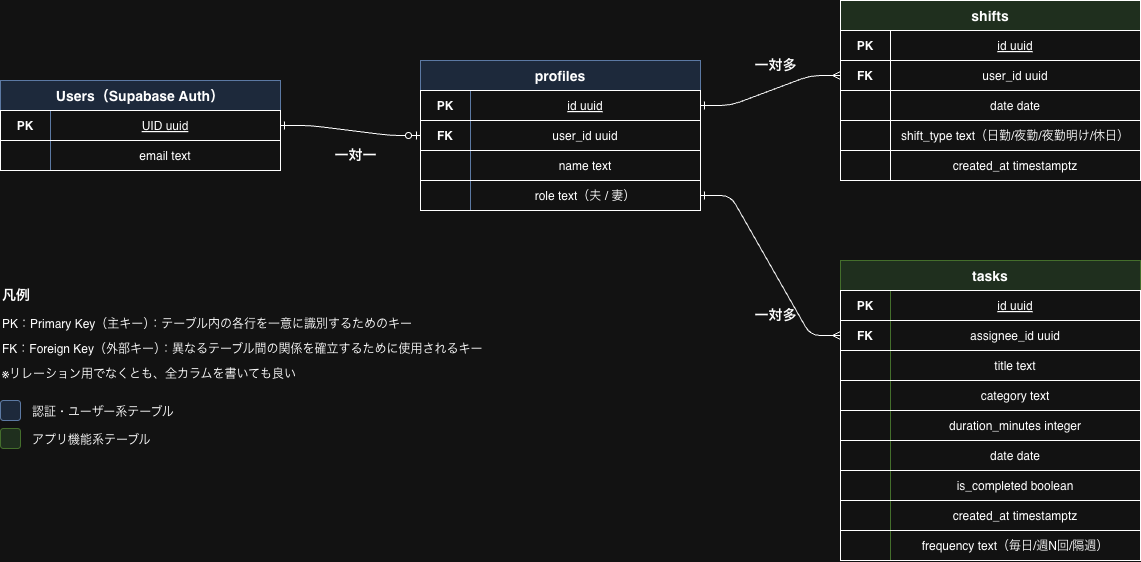

The diagram above was exported from draw.io. Its source (the exported page's mxGraphModel, read from the mxfile embedded in the PNG):
<mxGraphModel dx="1697" dy="1187" grid="1" gridSize="10" guides="1" tooltips="1" connect="1" arrows="1" fold="1" page="1" pageScale="1" pageWidth="1600" pageHeight="900" math="0" shadow="0">
  <root>
    <mxCell id="0" />
    <mxCell id="1" parent="0" />
    <mxCell id="t1" parent="1" style="shape=table;startSize=30;container=1;collapsible=0;childLayout=tableLayout;fixedRows=1;rowLines=1;fontStyle=1;align=center;resizeLast=0;fontSize=14;fillColor=#dae8fc;strokeColor=#6c8ebf;" value="Users（Supabase Auth）" vertex="1">
      <mxGeometry height="90" width="280" x="80" y="200" as="geometry" />
    </mxCell>
    <mxCell id="t1r1" parent="t1" style="shape=tableRow;horizontal=0;startSize=0;swimlaneHead=0;swimlaneBody=0;fillColor=none;collapsible=0;dropTarget=0;points=[[0,0.5],[1,0.5]];portConstraint=eastwest;fontSize=12;" value="" vertex="1">
      <mxGeometry height="30" width="280" y="30" as="geometry" />
    </mxCell>
    <mxCell id="t1r1c1" parent="t1r1" style="shape=partialRectangle;connectable=0;fillColor=none;top=0;left=0;bottom=0;right=0;fontStyle=1;overflow=hidden;fontSize=12;" value="PK" vertex="1">
      <mxGeometry height="30" width="50" as="geometry">
        <mxRectangle height="30" width="50" as="alternateBounds" />
      </mxGeometry>
    </mxCell>
    <mxCell id="t1r1c2" parent="t1r1" style="shape=partialRectangle;connectable=0;fillColor=none;top=0;left=0;bottom=0;right=0;overflow=hidden;fontSize=12;fontStyle=4;" value="UID uuid" vertex="1">
      <mxGeometry height="30" width="230" x="50" as="geometry">
        <mxRectangle height="30" width="230" as="alternateBounds" />
      </mxGeometry>
    </mxCell>
    <mxCell id="t1r2" parent="t1" style="shape=tableRow;horizontal=0;startSize=0;swimlaneHead=0;swimlaneBody=0;fillColor=none;collapsible=0;dropTarget=0;points=[[0,0.5],[1,0.5]];portConstraint=eastwest;fontSize=12;" value="" vertex="1">
      <mxGeometry height="30" width="280" y="60" as="geometry" />
    </mxCell>
    <mxCell id="t1r2c1" parent="t1r2" style="shape=partialRectangle;connectable=0;fillColor=none;top=0;left=0;bottom=0;right=0;overflow=hidden;fontSize=12;" value="" vertex="1">
      <mxGeometry height="30" width="50" as="geometry">
        <mxRectangle height="30" width="50" as="alternateBounds" />
      </mxGeometry>
    </mxCell>
    <mxCell id="t1r2c2" parent="t1r2" style="shape=partialRectangle;connectable=0;fillColor=none;top=0;left=0;bottom=0;right=0;overflow=hidden;fontSize=12;" value="email text" vertex="1">
      <mxGeometry height="30" width="230" x="50" as="geometry">
        <mxRectangle height="30" width="230" as="alternateBounds" />
      </mxGeometry>
    </mxCell>
    <mxCell id="t2" parent="1" style="shape=table;startSize=30;container=1;collapsible=0;childLayout=tableLayout;fixedRows=1;rowLines=1;fontStyle=1;align=center;resizeLast=0;fontSize=14;fillColor=#dae8fc;strokeColor=#6c8ebf;" value="profiles" vertex="1">
      <mxGeometry height="150" width="280" x="500" y="180" as="geometry" />
    </mxCell>
    <mxCell id="t2r1" parent="t2" style="shape=tableRow;horizontal=0;startSize=0;swimlaneHead=0;swimlaneBody=0;fillColor=none;collapsible=0;dropTarget=0;points=[[0,0.5],[1,0.5]];portConstraint=eastwest;fontSize=12;" value="" vertex="1">
      <mxGeometry height="30" width="280" y="30" as="geometry" />
    </mxCell>
    <mxCell id="t2r1c1" parent="t2r1" style="shape=partialRectangle;connectable=0;fillColor=none;top=0;left=0;bottom=0;right=0;fontStyle=1;overflow=hidden;fontSize=12;" value="PK" vertex="1">
      <mxGeometry height="30" width="50" as="geometry">
        <mxRectangle height="30" width="50" as="alternateBounds" />
      </mxGeometry>
    </mxCell>
    <mxCell id="t2r1c2" parent="t2r1" style="shape=partialRectangle;connectable=0;fillColor=none;top=0;left=0;bottom=0;right=0;overflow=hidden;fontSize=12;fontStyle=4;" value="id uuid" vertex="1">
      <mxGeometry height="30" width="230" x="50" as="geometry">
        <mxRectangle height="30" width="230" as="alternateBounds" />
      </mxGeometry>
    </mxCell>
    <mxCell id="t2r2" parent="t2" style="shape=tableRow;horizontal=0;startSize=0;swimlaneHead=0;swimlaneBody=0;fillColor=none;collapsible=0;dropTarget=0;points=[[0,0.5],[1,0.5]];portConstraint=eastwest;fontSize=12;" value="" vertex="1">
      <mxGeometry height="30" width="280" y="60" as="geometry" />
    </mxCell>
    <mxCell id="t2r2c1" parent="t2r2" style="shape=partialRectangle;connectable=0;fillColor=none;top=0;left=0;bottom=0;right=0;fontStyle=1;overflow=hidden;fontSize=12;" value="FK" vertex="1">
      <mxGeometry height="30" width="50" as="geometry">
        <mxRectangle height="30" width="50" as="alternateBounds" />
      </mxGeometry>
    </mxCell>
    <mxCell id="t2r2c2" parent="t2r2" style="shape=partialRectangle;connectable=0;fillColor=none;top=0;left=0;bottom=0;right=0;overflow=hidden;fontSize=12;" value="user_id uuid" vertex="1">
      <mxGeometry height="30" width="230" x="50" as="geometry">
        <mxRectangle height="30" width="230" as="alternateBounds" />
      </mxGeometry>
    </mxCell>
    <mxCell id="t2r3" parent="t2" style="shape=tableRow;horizontal=0;startSize=0;swimlaneHead=0;swimlaneBody=0;fillColor=none;collapsible=0;dropTarget=0;points=[[0,0.5],[1,0.5]];portConstraint=eastwest;fontSize=12;" value="" vertex="1">
      <mxGeometry height="30" width="280" y="90" as="geometry" />
    </mxCell>
    <mxCell id="t2r3c1" parent="t2r3" style="shape=partialRectangle;connectable=0;fillColor=none;top=0;left=0;bottom=0;right=0;overflow=hidden;fontSize=12;" value="" vertex="1">
      <mxGeometry height="30" width="50" as="geometry">
        <mxRectangle height="30" width="50" as="alternateBounds" />
      </mxGeometry>
    </mxCell>
    <mxCell id="t2r3c2" parent="t2r3" style="shape=partialRectangle;connectable=0;fillColor=none;top=0;left=0;bottom=0;right=0;overflow=hidden;fontSize=12;" value="name text" vertex="1">
      <mxGeometry height="30" width="230" x="50" as="geometry">
        <mxRectangle height="30" width="230" as="alternateBounds" />
      </mxGeometry>
    </mxCell>
    <mxCell id="t2r4" parent="t2" style="shape=tableRow;horizontal=0;startSize=0;swimlaneHead=0;swimlaneBody=0;fillColor=none;collapsible=0;dropTarget=0;points=[[0,0.5],[1,0.5]];portConstraint=eastwest;fontSize=12;" value="" vertex="1">
      <mxGeometry height="30" width="280" y="120" as="geometry" />
    </mxCell>
    <mxCell id="t2r4c1" parent="t2r4" style="shape=partialRectangle;connectable=0;fillColor=none;top=0;left=0;bottom=0;right=0;overflow=hidden;fontSize=12;" value="" vertex="1">
      <mxGeometry height="30" width="50" as="geometry">
        <mxRectangle height="30" width="50" as="alternateBounds" />
      </mxGeometry>
    </mxCell>
    <mxCell id="t2r4c2" parent="t2r4" style="shape=partialRectangle;connectable=0;fillColor=none;top=0;left=0;bottom=0;right=0;overflow=hidden;fontSize=12;" value="role text（夫 / 妻）" vertex="1">
      <mxGeometry height="30" width="230" x="50" as="geometry">
        <mxRectangle height="30" width="230" as="alternateBounds" />
      </mxGeometry>
    </mxCell>
    <mxCell id="t3" parent="1" style="shape=table;startSize=30;container=1;collapsible=0;childLayout=tableLayout;fixedRows=1;rowLines=1;fontStyle=1;align=center;resizeLast=0;fontSize=14;fillColor=#d5e8d4;strokeColor=default;" value="shifts" vertex="1">
      <mxGeometry height="180" width="300" x="920" y="120" as="geometry" />
    </mxCell>
    <mxCell id="t3r1" parent="t3" style="shape=tableRow;horizontal=0;startSize=0;swimlaneHead=0;swimlaneBody=0;fillColor=none;collapsible=0;dropTarget=0;points=[[0,0.5],[1,0.5]];portConstraint=eastwest;fontSize=12;" value="" vertex="1">
      <mxGeometry height="30" width="300" y="30" as="geometry" />
    </mxCell>
    <mxCell id="t3r1c1" parent="t3r1" style="shape=partialRectangle;connectable=0;fillColor=none;top=0;left=0;bottom=0;right=0;fontStyle=1;overflow=hidden;fontSize=12;" value="PK" vertex="1">
      <mxGeometry height="30" width="50" as="geometry">
        <mxRectangle height="30" width="50" as="alternateBounds" />
      </mxGeometry>
    </mxCell>
    <mxCell id="t3r1c2" parent="t3r1" style="shape=partialRectangle;connectable=0;fillColor=none;top=0;left=0;bottom=0;right=0;overflow=hidden;fontSize=12;fontStyle=4;" value="id uuid" vertex="1">
      <mxGeometry height="30" width="250" x="50" as="geometry">
        <mxRectangle height="30" width="250" as="alternateBounds" />
      </mxGeometry>
    </mxCell>
    <mxCell id="t3r2" parent="t3" style="shape=tableRow;horizontal=0;startSize=0;swimlaneHead=0;swimlaneBody=0;fillColor=none;collapsible=0;dropTarget=0;points=[[0,0.5],[1,0.5]];portConstraint=eastwest;fontSize=12;" value="" vertex="1">
      <mxGeometry height="30" width="300" y="60" as="geometry" />
    </mxCell>
    <mxCell id="t3r2c1" parent="t3r2" style="shape=partialRectangle;connectable=0;fillColor=none;top=0;left=0;bottom=0;right=0;fontStyle=1;overflow=hidden;fontSize=12;" value="FK" vertex="1">
      <mxGeometry height="30" width="50" as="geometry">
        <mxRectangle height="30" width="50" as="alternateBounds" />
      </mxGeometry>
    </mxCell>
    <mxCell id="t3r2c2" parent="t3r2" style="shape=partialRectangle;connectable=0;fillColor=none;top=0;left=0;bottom=0;right=0;overflow=hidden;fontSize=12;" value="user_id uuid" vertex="1">
      <mxGeometry height="30" width="250" x="50" as="geometry">
        <mxRectangle height="30" width="250" as="alternateBounds" />
      </mxGeometry>
    </mxCell>
    <mxCell id="t3r3" parent="t3" style="shape=tableRow;horizontal=0;startSize=0;swimlaneHead=0;swimlaneBody=0;fillColor=none;collapsible=0;dropTarget=0;points=[[0,0.5],[1,0.5]];portConstraint=eastwest;fontSize=12;" value="" vertex="1">
      <mxGeometry height="30" width="300" y="90" as="geometry" />
    </mxCell>
    <mxCell id="t3r3c1" parent="t3r3" style="shape=partialRectangle;connectable=0;fillColor=none;top=0;left=0;bottom=0;right=0;overflow=hidden;fontSize=12;" value="" vertex="1">
      <mxGeometry height="30" width="50" as="geometry">
        <mxRectangle height="30" width="50" as="alternateBounds" />
      </mxGeometry>
    </mxCell>
    <mxCell id="t3r3c2" parent="t3r3" style="shape=partialRectangle;connectable=0;fillColor=none;top=0;left=0;bottom=0;right=0;overflow=hidden;fontSize=12;strokeColor=inherit;" value="date date" vertex="1">
      <mxGeometry height="30" width="250" x="50" as="geometry">
        <mxRectangle height="30" width="250" as="alternateBounds" />
      </mxGeometry>
    </mxCell>
    <mxCell id="t3r4" parent="t3" style="shape=tableRow;horizontal=0;startSize=0;swimlaneHead=0;swimlaneBody=0;fillColor=none;collapsible=0;dropTarget=0;points=[[0,0.5],[1,0.5]];portConstraint=eastwest;fontSize=12;" value="" vertex="1">
      <mxGeometry height="30" width="300" y="120" as="geometry" />
    </mxCell>
    <mxCell id="t3r4c1" parent="t3r4" style="shape=partialRectangle;connectable=0;fillColor=none;top=0;left=0;bottom=0;right=0;overflow=hidden;fontSize=12;" value="" vertex="1">
      <mxGeometry height="30" width="50" as="geometry">
        <mxRectangle height="30" width="50" as="alternateBounds" />
      </mxGeometry>
    </mxCell>
    <mxCell id="t3r4c2" parent="t3r4" style="shape=partialRectangle;connectable=0;fillColor=none;top=0;left=0;bottom=0;right=0;overflow=hidden;fontSize=12;" value="shift_type text（日勤/夜勤/夜勤明け/休日）" vertex="1">
      <mxGeometry height="30" width="250" x="50" as="geometry">
        <mxRectangle height="30" width="250" as="alternateBounds" />
      </mxGeometry>
    </mxCell>
    <mxCell id="t3r5" parent="t3" style="shape=tableRow;horizontal=0;startSize=0;swimlaneHead=0;swimlaneBody=0;fillColor=none;collapsible=0;dropTarget=0;points=[[0,0.5],[1,0.5]];portConstraint=eastwest;fontSize=12;" value="" vertex="1">
      <mxGeometry height="30" width="300" y="150" as="geometry" />
    </mxCell>
    <mxCell id="t3r5c1" parent="t3r5" style="shape=partialRectangle;connectable=0;fillColor=none;top=0;left=0;bottom=0;right=0;overflow=hidden;fontSize=12;" value="" vertex="1">
      <mxGeometry height="30" width="50" as="geometry">
        <mxRectangle height="30" width="50" as="alternateBounds" />
      </mxGeometry>
    </mxCell>
    <mxCell id="t3r5c2" parent="t3r5" style="shape=partialRectangle;connectable=0;fillColor=none;top=0;left=0;bottom=0;right=0;overflow=hidden;fontSize=12;" value="created_at timestamptz" vertex="1">
      <mxGeometry height="30" width="250" x="50" as="geometry">
        <mxRectangle height="30" width="250" as="alternateBounds" />
      </mxGeometry>
    </mxCell>
    <mxCell id="t4" parent="1" style="shape=table;startSize=30;container=1;collapsible=0;childLayout=tableLayout;fixedRows=1;rowLines=1;fontStyle=1;align=center;resizeLast=0;fontSize=14;fillColor=#d5e8d4;strokeColor=#82b366;" value="tasks" vertex="1">
      <mxGeometry height="300" width="300" x="920" y="380" as="geometry" />
    </mxCell>
    <mxCell id="t4r1" parent="t4" style="shape=tableRow;horizontal=0;startSize=0;swimlaneHead=0;swimlaneBody=0;fillColor=none;collapsible=0;dropTarget=0;points=[[0,0.5],[1,0.5]];portConstraint=eastwest;fontSize=12;" value="" vertex="1">
      <mxGeometry height="30" width="300" y="30" as="geometry" />
    </mxCell>
    <mxCell id="t4r1c1" parent="t4r1" style="shape=partialRectangle;connectable=0;fillColor=none;top=0;left=0;bottom=0;right=0;fontStyle=1;overflow=hidden;fontSize=12;" value="PK" vertex="1">
      <mxGeometry height="30" width="50" as="geometry">
        <mxRectangle height="30" width="50" as="alternateBounds" />
      </mxGeometry>
    </mxCell>
    <mxCell id="t4r1c2" parent="t4r1" style="shape=partialRectangle;connectable=0;fillColor=none;top=0;left=0;bottom=0;right=0;overflow=hidden;fontSize=12;fontStyle=4;" value="id uuid" vertex="1">
      <mxGeometry height="30" width="250" x="50" as="geometry">
        <mxRectangle height="30" width="250" as="alternateBounds" />
      </mxGeometry>
    </mxCell>
    <mxCell id="t4r2" parent="t4" style="shape=tableRow;horizontal=0;startSize=0;swimlaneHead=0;swimlaneBody=0;fillColor=none;collapsible=0;dropTarget=0;points=[[0,0.5],[1,0.5]];portConstraint=eastwest;fontSize=12;" value="" vertex="1">
      <mxGeometry height="30" width="300" y="60" as="geometry" />
    </mxCell>
    <mxCell id="t4r2c1" parent="t4r2" style="shape=partialRectangle;connectable=0;fillColor=none;top=0;left=0;bottom=0;right=0;fontStyle=1;overflow=hidden;fontSize=12;" value="FK" vertex="1">
      <mxGeometry height="30" width="50" as="geometry">
        <mxRectangle height="30" width="50" as="alternateBounds" />
      </mxGeometry>
    </mxCell>
    <mxCell id="t4r2c2" parent="t4r2" style="shape=partialRectangle;connectable=0;fillColor=none;top=0;left=0;bottom=0;right=0;overflow=hidden;fontSize=12;" value="assignee_id uuid" vertex="1">
      <mxGeometry height="30" width="250" x="50" as="geometry">
        <mxRectangle height="30" width="250" as="alternateBounds" />
      </mxGeometry>
    </mxCell>
    <mxCell id="t4r3" parent="t4" style="shape=tableRow;horizontal=0;startSize=0;swimlaneHead=0;swimlaneBody=0;fillColor=none;collapsible=0;dropTarget=0;points=[[0,0.5],[1,0.5]];portConstraint=eastwest;fontSize=12;" value="" vertex="1">
      <mxGeometry height="30" width="300" y="90" as="geometry" />
    </mxCell>
    <mxCell id="t4r3c1" parent="t4r3" style="shape=partialRectangle;connectable=0;fillColor=none;top=0;left=0;bottom=0;right=0;overflow=hidden;fontSize=12;" value="" vertex="1">
      <mxGeometry height="30" width="50" as="geometry">
        <mxRectangle height="30" width="50" as="alternateBounds" />
      </mxGeometry>
    </mxCell>
    <mxCell id="t4r3c2" parent="t4r3" style="shape=partialRectangle;connectable=0;fillColor=none;top=0;left=0;bottom=0;right=0;overflow=hidden;fontSize=12;" value="title text" vertex="1">
      <mxGeometry height="30" width="250" x="50" as="geometry">
        <mxRectangle height="30" width="250" as="alternateBounds" />
      </mxGeometry>
    </mxCell>
    <mxCell id="t4r4" parent="t4" style="shape=tableRow;horizontal=0;startSize=0;swimlaneHead=0;swimlaneBody=0;fillColor=none;collapsible=0;dropTarget=0;points=[[0,0.5],[1,0.5]];portConstraint=eastwest;fontSize=12;" value="" vertex="1">
      <mxGeometry height="30" width="300" y="120" as="geometry" />
    </mxCell>
    <mxCell id="t4r4c1" parent="t4r4" style="shape=partialRectangle;connectable=0;fillColor=none;top=0;left=0;bottom=0;right=0;overflow=hidden;fontSize=12;" value="" vertex="1">
      <mxGeometry height="30" width="50" as="geometry">
        <mxRectangle height="30" width="50" as="alternateBounds" />
      </mxGeometry>
    </mxCell>
    <mxCell id="t4r4c2" parent="t4r4" style="shape=partialRectangle;connectable=0;fillColor=none;top=0;left=0;bottom=0;right=0;overflow=hidden;fontSize=12;" value="category text" vertex="1">
      <mxGeometry height="30" width="250" x="50" as="geometry">
        <mxRectangle height="30" width="250" as="alternateBounds" />
      </mxGeometry>
    </mxCell>
    <mxCell id="t4r5" parent="t4" style="shape=tableRow;horizontal=0;startSize=0;swimlaneHead=0;swimlaneBody=0;fillColor=none;collapsible=0;dropTarget=0;points=[[0,0.5],[1,0.5]];portConstraint=eastwest;fontSize=12;" value="" vertex="1">
      <mxGeometry height="30" width="300" y="150" as="geometry" />
    </mxCell>
    <mxCell id="t4r5c1" parent="t4r5" style="shape=partialRectangle;connectable=0;fillColor=none;top=0;left=0;bottom=0;right=0;overflow=hidden;fontSize=12;" value="" vertex="1">
      <mxGeometry height="30" width="50" as="geometry">
        <mxRectangle height="30" width="50" as="alternateBounds" />
      </mxGeometry>
    </mxCell>
    <mxCell id="t4r5c2" parent="t4r5" style="shape=partialRectangle;connectable=0;fillColor=none;top=0;left=0;bottom=0;right=0;overflow=hidden;fontSize=12;" value="duration_minutes integer" vertex="1">
      <mxGeometry height="30" width="250" x="50" as="geometry">
        <mxRectangle height="30" width="250" as="alternateBounds" />
      </mxGeometry>
    </mxCell>
    <mxCell id="t4r6" parent="t4" style="shape=tableRow;horizontal=0;startSize=0;swimlaneHead=0;swimlaneBody=0;fillColor=none;collapsible=0;dropTarget=0;points=[[0,0.5],[1,0.5]];portConstraint=eastwest;fontSize=12;" value="" vertex="1">
      <mxGeometry height="30" width="300" y="180" as="geometry" />
    </mxCell>
    <mxCell id="t4r6c1" parent="t4r6" style="shape=partialRectangle;connectable=0;fillColor=none;top=0;left=0;bottom=0;right=0;overflow=hidden;fontSize=12;" value="" vertex="1">
      <mxGeometry height="30" width="50" as="geometry">
        <mxRectangle height="30" width="50" as="alternateBounds" />
      </mxGeometry>
    </mxCell>
    <mxCell id="t4r6c2" parent="t4r6" style="shape=partialRectangle;connectable=0;fillColor=none;top=0;left=0;bottom=0;right=0;overflow=hidden;fontSize=12;" value="date date" vertex="1">
      <mxGeometry height="30" width="250" x="50" as="geometry">
        <mxRectangle height="30" width="250" as="alternateBounds" />
      </mxGeometry>
    </mxCell>
    <mxCell id="t4r7" parent="t4" style="shape=tableRow;horizontal=0;startSize=0;swimlaneHead=0;swimlaneBody=0;fillColor=none;collapsible=0;dropTarget=0;points=[[0,0.5],[1,0.5]];portConstraint=eastwest;fontSize=12;" value="" vertex="1">
      <mxGeometry height="30" width="300" y="210" as="geometry" />
    </mxCell>
    <mxCell id="t4r7c1" parent="t4r7" style="shape=partialRectangle;connectable=0;fillColor=none;top=0;left=0;bottom=0;right=0;overflow=hidden;fontSize=12;" value="" vertex="1">
      <mxGeometry height="30" width="50" as="geometry">
        <mxRectangle height="30" width="50" as="alternateBounds" />
      </mxGeometry>
    </mxCell>
    <mxCell id="t4r7c2" parent="t4r7" style="shape=partialRectangle;connectable=0;fillColor=none;top=0;left=0;bottom=0;right=0;overflow=hidden;fontSize=12;" value="is_completed boolean" vertex="1">
      <mxGeometry height="30" width="250" x="50" as="geometry">
        <mxRectangle height="30" width="250" as="alternateBounds" />
      </mxGeometry>
    </mxCell>
    <mxCell id="t4r8" parent="t4" style="shape=tableRow;horizontal=0;startSize=0;swimlaneHead=0;swimlaneBody=0;fillColor=none;collapsible=0;dropTarget=0;points=[[0,0.5],[1,0.5]];portConstraint=eastwest;fontSize=12;" value="" vertex="1">
      <mxGeometry height="30" width="300" y="240" as="geometry" />
    </mxCell>
    <mxCell id="t4r8c1" parent="t4r8" style="shape=partialRectangle;connectable=0;fillColor=none;top=0;left=0;bottom=0;right=0;overflow=hidden;fontSize=12;" value="" vertex="1">
      <mxGeometry height="30" width="50" as="geometry">
        <mxRectangle height="30" width="50" as="alternateBounds" />
      </mxGeometry>
    </mxCell>
    <mxCell id="t4r8c2" parent="t4r8" style="shape=partialRectangle;connectable=0;fillColor=none;top=0;left=0;bottom=0;right=0;overflow=hidden;fontSize=12;" value="created_at timestamptz" vertex="1">
      <mxGeometry height="30" width="250" x="50" as="geometry">
        <mxRectangle height="30" width="250" as="alternateBounds" />
      </mxGeometry>
    </mxCell>
    <mxCell id="t4r9" parent="t4" style="shape=tableRow;horizontal=0;startSize=0;swimlaneHead=0;swimlaneBody=0;fillColor=none;collapsible=0;dropTarget=0;points=[[0,0.5],[1,0.5]];portConstraint=eastwest;fontSize=12;" value="" vertex="1">
      <mxGeometry height="30" width="300" y="270" as="geometry" />
    </mxCell>
    <mxCell id="t4r9c1" parent="t4r9" style="shape=partialRectangle;connectable=0;fillColor=none;top=0;left=0;bottom=0;right=0;overflow=hidden;fontSize=12;" value="" vertex="1">
      <mxGeometry height="30" width="50" as="geometry">
        <mxRectangle height="30" width="50" as="alternateBounds" />
      </mxGeometry>
    </mxCell>
    <mxCell id="t4r9c2" parent="t4r9" style="shape=partialRectangle;connectable=0;fillColor=none;top=0;left=0;bottom=0;right=0;overflow=hidden;fontSize=12;" value="frequency text（毎日/週N回/隔週）" vertex="1">
      <mxGeometry height="30" width="250" x="50" as="geometry">
        <mxRectangle height="30" width="250" as="alternateBounds" />
      </mxGeometry>
    </mxCell>
    <mxCell id="rel1" edge="1" parent="1" source="t1r1" style="edgeStyle=entityRelationEdgeStyle;fontSize=12;html=1;endArrow=ERzeroToOne;startArrow=ERone;exitX=1;exitY=0.5;exitDx=0;exitDy=0;entryX=0;entryY=0.5;entryDx=0;entryDy=0;" target="t2r2" value="">
      <mxGeometry relative="1" as="geometry" />
    </mxCell>
    <mxCell id="rel1_label" parent="1" style="text;html=1;align=center;verticalAlign=middle;resizable=0;points=[];autosize=1;fontSize=14;fontStyle=1;" value="一対一" vertex="1">
      <mxGeometry height="30" width="70" x="400" y="260" as="geometry" />
    </mxCell>
    <mxCell id="rel2" edge="1" parent="1" source="t2r1" style="edgeStyle=entityRelationEdgeStyle;fontSize=12;html=1;endArrow=ERmany;startArrow=ERone;exitX=1;exitY=0.5;exitDx=0;exitDy=0;entryX=0;entryY=0.5;entryDx=0;entryDy=0;" target="t3r2" value="">
      <mxGeometry relative="1" as="geometry" />
    </mxCell>
    <mxCell id="rel2_label" parent="1" style="text;html=1;align=center;verticalAlign=middle;resizable=0;points=[];autosize=1;fontSize=14;fontStyle=1;" value="一対多" vertex="1">
      <mxGeometry height="30" width="70" x="820" y="170" as="geometry" />
    </mxCell>
    <mxCell id="rel3" edge="1" parent="1" source="t2r4" style="edgeStyle=entityRelationEdgeStyle;fontSize=12;html=1;endArrow=ERmany;startArrow=ERone;exitX=1;exitY=0.5;exitDx=0;exitDy=0;entryX=0;entryY=0.5;entryDx=0;entryDy=0;" target="t4r2" value="">
      <mxGeometry relative="1" as="geometry" />
    </mxCell>
    <mxCell id="rel3_label" parent="1" style="text;html=1;align=center;verticalAlign=middle;resizable=0;points=[];autosize=1;fontSize=14;fontStyle=1;" value="一対多" vertex="1">
      <mxGeometry height="30" width="70" x="820" y="420" as="geometry" />
    </mxCell>
    <mxCell id="legend_title" parent="1" style="text;html=1;fontSize=14;fontStyle=1;align=left;" value="凡例" vertex="1">
      <mxGeometry height="30" width="100" x="80" y="400" as="geometry" />
    </mxCell>
    <mxCell id="legend1" parent="1" style="text;html=1;fontSize=12;align=left;" value="PK：Primary Key（主キー）：テーブル内の各行を一意に識別するためのキー" vertex="1">
      <mxGeometry height="25" width="500" x="80" y="430" as="geometry" />
    </mxCell>
    <mxCell id="legend2" parent="1" style="text;html=1;fontSize=12;align=left;" value="FK：Foreign Key（外部キー）：異なるテーブル間の関係を確立するために使用されるキー" vertex="1">
      <mxGeometry height="25" width="540" x="80" y="455" as="geometry" />
    </mxCell>
    <mxCell id="legend3" parent="1" style="text;html=1;fontSize=12;align=left;" value="※リレーション用でなくとも、全カラムを書いても良い" vertex="1">
      <mxGeometry height="25" width="400" x="80" y="480" as="geometry" />
    </mxCell>
    <mxCell id="color1" parent="1" style="rounded=1;fillColor=#dae8fc;strokeColor=#6c8ebf;" value="" vertex="1">
      <mxGeometry height="20" width="20" x="80" y="520" as="geometry" />
    </mxCell>
    <mxCell id="color1_text" parent="1" style="text;html=1;fontSize=12;align=left;" value="認証・ユーザー系テーブル" vertex="1">
      <mxGeometry height="25" width="200" x="110" y="518" as="geometry" />
    </mxCell>
    <mxCell id="color2" parent="1" style="rounded=1;fillColor=#d5e8d4;strokeColor=#82b366;" value="" vertex="1">
      <mxGeometry height="20" width="20" x="80" y="548" as="geometry" />
    </mxCell>
    <mxCell id="color2_text" parent="1" style="text;html=1;fontSize=12;align=left;" value="アプリ機能系テーブル" vertex="1">
      <mxGeometry height="25" width="200" x="110" y="546" as="geometry" />
    </mxCell>
  </root>
</mxGraphModel>